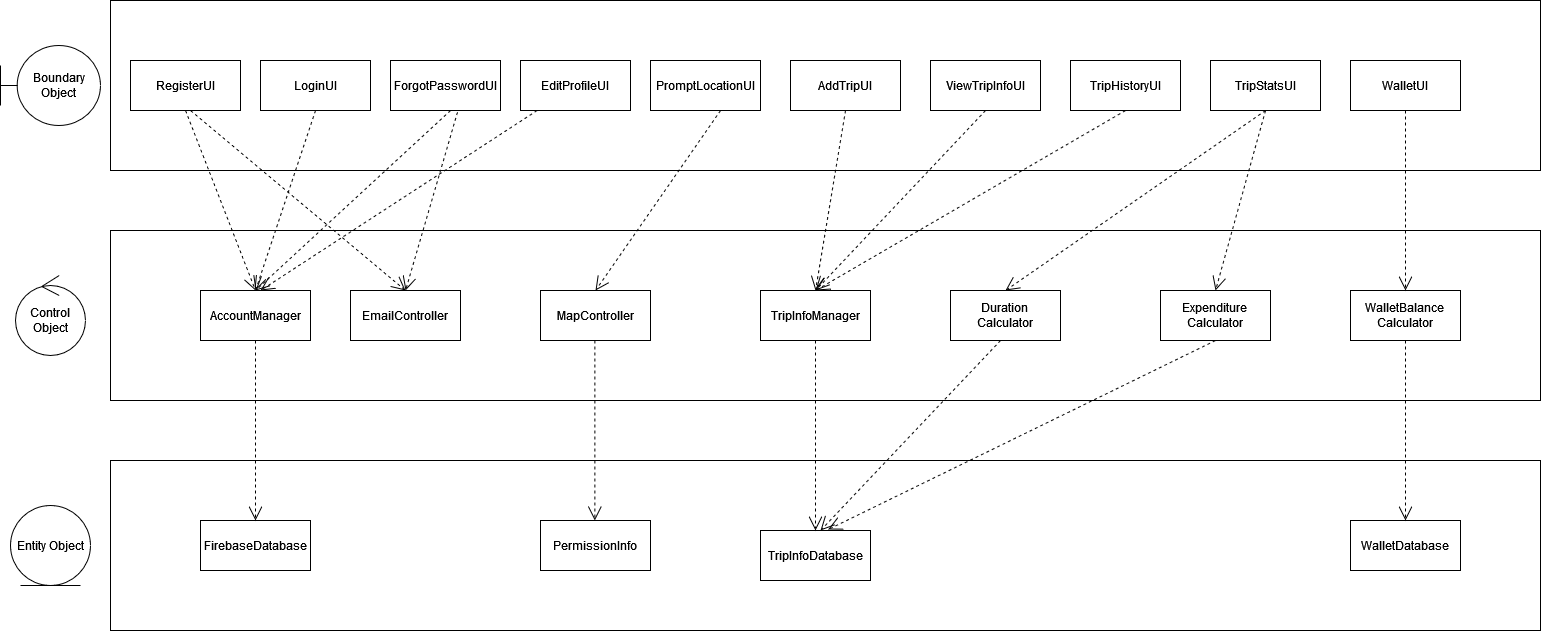

The diagram above was exported from draw.io. Its source (the exported page's mxGraphModel, read from the mxfile embedded in the PNG):
<mxGraphModel dx="1050" dy="573" grid="1" gridSize="10" guides="1" tooltips="1" connect="1" arrows="1" fold="1" page="1" pageScale="1" pageWidth="1100" pageHeight="850" math="0" shadow="0">
  <root>
    <mxCell id="0" />
    <mxCell id="1" parent="0" />
    <mxCell id="_FAapR_4iPAVnUTDTb2n-1" value="" style="rounded=0;whiteSpace=wrap;html=1;" parent="1" vertex="1">
      <mxGeometry x="120" y="120" width="1430" height="170" as="geometry" />
    </mxCell>
    <mxCell id="_FAapR_4iPAVnUTDTb2n-2" value="" style="rounded=0;whiteSpace=wrap;html=1;" parent="1" vertex="1">
      <mxGeometry x="120" y="350" width="1430" height="170" as="geometry" />
    </mxCell>
    <mxCell id="_FAapR_4iPAVnUTDTb2n-3" value="" style="rounded=0;whiteSpace=wrap;html=1;" parent="1" vertex="1">
      <mxGeometry x="120" y="580" width="1430" height="170" as="geometry" />
    </mxCell>
    <mxCell id="_FAapR_4iPAVnUTDTb2n-4" value="Boundary Object" style="shape=umlBoundary;whiteSpace=wrap;html=1;" parent="1" vertex="1">
      <mxGeometry x="10" y="165" width="100" height="80" as="geometry" />
    </mxCell>
    <mxCell id="_FAapR_4iPAVnUTDTb2n-5" value="Control Object" style="ellipse;shape=umlControl;whiteSpace=wrap;html=1;" parent="1" vertex="1">
      <mxGeometry x="25" y="395" width="70" height="80" as="geometry" />
    </mxCell>
    <mxCell id="_FAapR_4iPAVnUTDTb2n-6" value="Entity Object" style="ellipse;shape=umlEntity;whiteSpace=wrap;html=1;" parent="1" vertex="1">
      <mxGeometry x="20" y="625" width="80" height="80" as="geometry" />
    </mxCell>
    <mxCell id="0uWIlSkQ6d2pZZtXcmLH-1" value="RegisterUI" style="html=1;whiteSpace=wrap;" parent="1" vertex="1">
      <mxGeometry x="140" y="180" width="110" height="50" as="geometry" />
    </mxCell>
    <mxCell id="0uWIlSkQ6d2pZZtXcmLH-2" value="LoginUI" style="html=1;whiteSpace=wrap;" parent="1" vertex="1">
      <mxGeometry x="270" y="180" width="110" height="50" as="geometry" />
    </mxCell>
    <mxCell id="0uWIlSkQ6d2pZZtXcmLH-3" value="ForgotPasswordUI" style="html=1;whiteSpace=wrap;" parent="1" vertex="1">
      <mxGeometry x="400" y="180" width="110" height="50" as="geometry" />
    </mxCell>
    <mxCell id="0uWIlSkQ6d2pZZtXcmLH-4" value="AddTripUI" style="html=1;whiteSpace=wrap;" parent="1" vertex="1">
      <mxGeometry x="800" y="180" width="110" height="50" as="geometry" />
    </mxCell>
    <mxCell id="0uWIlSkQ6d2pZZtXcmLH-6" value="ViewTripInfoUI" style="html=1;whiteSpace=wrap;" parent="1" vertex="1">
      <mxGeometry x="940" y="180" width="110" height="50" as="geometry" />
    </mxCell>
    <mxCell id="0uWIlSkQ6d2pZZtXcmLH-7" value="TripHistoryUI" style="html=1;whiteSpace=wrap;" parent="1" vertex="1">
      <mxGeometry x="1080" y="180" width="110" height="50" as="geometry" />
    </mxCell>
    <mxCell id="0uWIlSkQ6d2pZZtXcmLH-8" value="TripStatsUI" style="html=1;whiteSpace=wrap;" parent="1" vertex="1">
      <mxGeometry x="1220" y="180" width="110" height="50" as="geometry" />
    </mxCell>
    <mxCell id="0uWIlSkQ6d2pZZtXcmLH-9" value="WalletUI" style="html=1;whiteSpace=wrap;" parent="1" vertex="1">
      <mxGeometry x="1360" y="180" width="110" height="50" as="geometry" />
    </mxCell>
    <mxCell id="0uWIlSkQ6d2pZZtXcmLH-10" value="AccountManager" style="html=1;whiteSpace=wrap;" parent="1" vertex="1">
      <mxGeometry x="210" y="410" width="110" height="50" as="geometry" />
    </mxCell>
    <mxCell id="0uWIlSkQ6d2pZZtXcmLH-12" value="FirebaseDatabase" style="html=1;whiteSpace=wrap;" parent="1" vertex="1">
      <mxGeometry x="210" y="640" width="110" height="50" as="geometry" />
    </mxCell>
    <mxCell id="0uWIlSkQ6d2pZZtXcmLH-13" value="TripInfoManager" style="html=1;whiteSpace=wrap;" parent="1" vertex="1">
      <mxGeometry x="770" y="410" width="110" height="50" as="geometry" />
    </mxCell>
    <mxCell id="0uWIlSkQ6d2pZZtXcmLH-14" value="TripInfoDatabase" style="html=1;whiteSpace=wrap;" parent="1" vertex="1">
      <mxGeometry x="770" y="650" width="110" height="50" as="geometry" />
    </mxCell>
    <mxCell id="0uWIlSkQ6d2pZZtXcmLH-17" value="MapController" style="html=1;whiteSpace=wrap;" parent="1" vertex="1">
      <mxGeometry x="550" y="410" width="110" height="50" as="geometry" />
    </mxCell>
    <mxCell id="0uWIlSkQ6d2pZZtXcmLH-18" value="PermissionInfo" style="html=1;whiteSpace=wrap;" parent="1" vertex="1">
      <mxGeometry x="550" y="640" width="110" height="50" as="geometry" />
    </mxCell>
    <mxCell id="0uWIlSkQ6d2pZZtXcmLH-19" value="Expenditure&lt;br&gt;Calculator" style="html=1;whiteSpace=wrap;" parent="1" vertex="1">
      <mxGeometry x="1170" y="410" width="110" height="50" as="geometry" />
    </mxCell>
    <mxCell id="0uWIlSkQ6d2pZZtXcmLH-20" value="Duration&lt;br&gt;Calculator" style="html=1;whiteSpace=wrap;" parent="1" vertex="1">
      <mxGeometry x="960" y="410" width="110" height="50" as="geometry" />
    </mxCell>
    <mxCell id="0uWIlSkQ6d2pZZtXcmLH-21" value="WalletDatabase" style="html=1;whiteSpace=wrap;" parent="1" vertex="1">
      <mxGeometry x="1360" y="640" width="110" height="50" as="geometry" />
    </mxCell>
    <mxCell id="0uWIlSkQ6d2pZZtXcmLH-22" value="WalletBalance&lt;br&gt;Calculator" style="html=1;whiteSpace=wrap;" parent="1" vertex="1">
      <mxGeometry x="1360" y="410" width="110" height="50" as="geometry" />
    </mxCell>
    <mxCell id="0uWIlSkQ6d2pZZtXcmLH-23" value="" style="endArrow=open;endSize=12;dashed=1;html=1;rounded=0;exitX=0.5;exitY=1;exitDx=0;exitDy=0;entryX=0.5;entryY=0;entryDx=0;entryDy=0;" parent="1" source="0uWIlSkQ6d2pZZtXcmLH-1" target="0uWIlSkQ6d2pZZtXcmLH-10" edge="1">
      <mxGeometry width="160" relative="1" as="geometry">
        <mxPoint x="200" y="260" as="sourcePoint" />
        <mxPoint x="360" y="260" as="targetPoint" />
      </mxGeometry>
    </mxCell>
    <mxCell id="0uWIlSkQ6d2pZZtXcmLH-26" value="" style="endArrow=open;endSize=12;dashed=1;html=1;rounded=0;exitX=0.5;exitY=1;exitDx=0;exitDy=0;entryX=0.5;entryY=0;entryDx=0;entryDy=0;" parent="1" source="0uWIlSkQ6d2pZZtXcmLH-2" target="0uWIlSkQ6d2pZZtXcmLH-10" edge="1">
      <mxGeometry width="160" relative="1" as="geometry">
        <mxPoint x="270" y="240" as="sourcePoint" />
        <mxPoint x="400" y="420" as="targetPoint" />
      </mxGeometry>
    </mxCell>
    <mxCell id="0uWIlSkQ6d2pZZtXcmLH-27" value="" style="endArrow=open;endSize=12;dashed=1;html=1;rounded=0;exitX=0.5;exitY=1;exitDx=0;exitDy=0;entryX=0.5;entryY=0;entryDx=0;entryDy=0;" parent="1" source="0uWIlSkQ6d2pZZtXcmLH-10" target="0uWIlSkQ6d2pZZtXcmLH-12" edge="1">
      <mxGeometry width="160" relative="1" as="geometry">
        <mxPoint x="270" y="460" as="sourcePoint" />
        <mxPoint x="210" y="640" as="targetPoint" />
      </mxGeometry>
    </mxCell>
    <mxCell id="0uWIlSkQ6d2pZZtXcmLH-29" value="" style="endArrow=open;endSize=12;dashed=1;html=1;rounded=0;exitX=0.5;exitY=1;exitDx=0;exitDy=0;entryX=0.5;entryY=0;entryDx=0;entryDy=0;" parent="1" source="0uWIlSkQ6d2pZZtXcmLH-4" target="0uWIlSkQ6d2pZZtXcmLH-13" edge="1">
      <mxGeometry width="160" relative="1" as="geometry">
        <mxPoint x="915" y="240" as="sourcePoint" />
        <mxPoint x="850" y="420" as="targetPoint" />
      </mxGeometry>
    </mxCell>
    <mxCell id="0uWIlSkQ6d2pZZtXcmLH-30" value="" style="endArrow=open;endSize=12;dashed=1;html=1;rounded=0;exitX=0.5;exitY=1;exitDx=0;exitDy=0;entryX=0.5;entryY=0;entryDx=0;entryDy=0;" parent="1" source="0uWIlSkQ6d2pZZtXcmLH-13" target="0uWIlSkQ6d2pZZtXcmLH-14" edge="1">
      <mxGeometry width="160" relative="1" as="geometry">
        <mxPoint x="960" y="480" as="sourcePoint" />
        <mxPoint x="1025" y="660" as="targetPoint" />
      </mxGeometry>
    </mxCell>
    <mxCell id="0uWIlSkQ6d2pZZtXcmLH-31" value="" style="endArrow=open;endSize=12;dashed=1;html=1;rounded=0;exitX=0.5;exitY=1;exitDx=0;exitDy=0;entryX=0.5;entryY=0;entryDx=0;entryDy=0;" parent="1" edge="1">
      <mxGeometry width="160" relative="1" as="geometry">
        <mxPoint x="604.33" y="460" as="sourcePoint" />
        <mxPoint x="604.33" y="640" as="targetPoint" />
      </mxGeometry>
    </mxCell>
    <mxCell id="0uWIlSkQ6d2pZZtXcmLH-32" value="" style="endArrow=open;endSize=12;dashed=1;html=1;rounded=0;exitX=0.5;exitY=1;exitDx=0;exitDy=0;entryX=0.5;entryY=0;entryDx=0;entryDy=0;" parent="1" source="0uWIlSkQ6d2pZZtXcmLH-6" target="0uWIlSkQ6d2pZZtXcmLH-13" edge="1">
      <mxGeometry width="160" relative="1" as="geometry">
        <mxPoint x="1020" y="240" as="sourcePoint" />
        <mxPoint x="1085" y="420" as="targetPoint" />
      </mxGeometry>
    </mxCell>
    <mxCell id="0uWIlSkQ6d2pZZtXcmLH-33" value="" style="endArrow=open;endSize=12;dashed=1;html=1;rounded=0;exitX=0.5;exitY=1;exitDx=0;exitDy=0;entryX=0.5;entryY=0;entryDx=0;entryDy=0;" parent="1" source="0uWIlSkQ6d2pZZtXcmLH-7" target="0uWIlSkQ6d2pZZtXcmLH-13" edge="1">
      <mxGeometry width="160" relative="1" as="geometry">
        <mxPoint x="1045" y="240" as="sourcePoint" />
        <mxPoint x="980" y="420" as="targetPoint" />
      </mxGeometry>
    </mxCell>
    <mxCell id="0uWIlSkQ6d2pZZtXcmLH-34" value="" style="endArrow=open;endSize=12;dashed=1;html=1;rounded=0;exitX=0.5;exitY=1;exitDx=0;exitDy=0;entryX=0.5;entryY=0;entryDx=0;entryDy=0;" parent="1" source="0uWIlSkQ6d2pZZtXcmLH-8" target="0uWIlSkQ6d2pZZtXcmLH-20" edge="1">
      <mxGeometry width="160" relative="1" as="geometry">
        <mxPoint x="1175" y="240" as="sourcePoint" />
        <mxPoint x="980" y="420" as="targetPoint" />
      </mxGeometry>
    </mxCell>
    <mxCell id="0uWIlSkQ6d2pZZtXcmLH-35" value="" style="endArrow=open;endSize=12;dashed=1;html=1;rounded=0;exitX=0.5;exitY=1;exitDx=0;exitDy=0;entryX=0.5;entryY=0;entryDx=0;entryDy=0;" parent="1" source="0uWIlSkQ6d2pZZtXcmLH-8" target="0uWIlSkQ6d2pZZtXcmLH-19" edge="1">
      <mxGeometry width="160" relative="1" as="geometry">
        <mxPoint x="1305" y="240" as="sourcePoint" />
        <mxPoint x="1175" y="420" as="targetPoint" />
      </mxGeometry>
    </mxCell>
    <mxCell id="0uWIlSkQ6d2pZZtXcmLH-36" value="" style="endArrow=open;endSize=12;dashed=1;html=1;rounded=0;exitX=0.5;exitY=1;exitDx=0;exitDy=0;entryX=0.5;entryY=0;entryDx=0;entryDy=0;" parent="1" source="0uWIlSkQ6d2pZZtXcmLH-9" target="0uWIlSkQ6d2pZZtXcmLH-22" edge="1">
      <mxGeometry width="160" relative="1" as="geometry">
        <mxPoint x="1305" y="240" as="sourcePoint" />
        <mxPoint x="1305" y="420" as="targetPoint" />
      </mxGeometry>
    </mxCell>
    <mxCell id="0uWIlSkQ6d2pZZtXcmLH-37" value="" style="endArrow=open;endSize=12;dashed=1;html=1;rounded=0;exitX=0.5;exitY=1;exitDx=0;exitDy=0;entryX=0.5;entryY=0;entryDx=0;entryDy=0;" parent="1" source="0uWIlSkQ6d2pZZtXcmLH-22" target="0uWIlSkQ6d2pZZtXcmLH-21" edge="1">
      <mxGeometry width="160" relative="1" as="geometry">
        <mxPoint x="1420" y="470" as="sourcePoint" />
        <mxPoint x="1420" y="650" as="targetPoint" />
      </mxGeometry>
    </mxCell>
    <mxCell id="cyOdKi5tUbZyaRgXJdbZ-1" value="" style="endArrow=open;endSize=12;dashed=1;html=1;rounded=0;exitX=0.5;exitY=1;exitDx=0;exitDy=0;entryX=0.5;entryY=0;entryDx=0;entryDy=0;" parent="1" target="0uWIlSkQ6d2pZZtXcmLH-10" edge="1">
      <mxGeometry width="160" relative="1" as="geometry">
        <mxPoint x="460" y="230" as="sourcePoint" />
        <mxPoint x="400" y="410" as="targetPoint" />
      </mxGeometry>
    </mxCell>
    <mxCell id="cyOdKi5tUbZyaRgXJdbZ-4" value="EditProfileUI" style="html=1;whiteSpace=wrap;" parent="1" vertex="1">
      <mxGeometry x="530" y="180" width="110" height="50" as="geometry" />
    </mxCell>
    <mxCell id="cyOdKi5tUbZyaRgXJdbZ-5" value="PromptLocationUI" style="html=1;whiteSpace=wrap;" parent="1" vertex="1">
      <mxGeometry x="660" y="180" width="110" height="50" as="geometry" />
    </mxCell>
    <mxCell id="cyOdKi5tUbZyaRgXJdbZ-7" value="EmailController" style="html=1;whiteSpace=wrap;" parent="1" vertex="1">
      <mxGeometry x="360" y="410" width="110" height="50" as="geometry" />
    </mxCell>
    <mxCell id="cyOdKi5tUbZyaRgXJdbZ-8" value="" style="endArrow=open;endSize=12;dashed=1;html=1;rounded=0;exitX=0.5;exitY=1;exitDx=0;exitDy=0;entryX=0.5;entryY=0;entryDx=0;entryDy=0;" parent="1" target="cyOdKi5tUbZyaRgXJdbZ-7" edge="1">
      <mxGeometry width="160" relative="1" as="geometry">
        <mxPoint x="200" y="230" as="sourcePoint" />
        <mxPoint x="270" y="410" as="targetPoint" />
      </mxGeometry>
    </mxCell>
    <mxCell id="cyOdKi5tUbZyaRgXJdbZ-9" value="" style="endArrow=open;endSize=12;dashed=1;html=1;rounded=0;exitX=0.609;exitY=1.033;exitDx=0;exitDy=0;entryX=0.5;entryY=0;entryDx=0;entryDy=0;exitPerimeter=0;" parent="1" source="0uWIlSkQ6d2pZZtXcmLH-3" target="cyOdKi5tUbZyaRgXJdbZ-7" edge="1">
      <mxGeometry width="160" relative="1" as="geometry">
        <mxPoint x="470" y="240" as="sourcePoint" />
        <mxPoint x="275" y="420" as="targetPoint" />
      </mxGeometry>
    </mxCell>
    <mxCell id="cyOdKi5tUbZyaRgXJdbZ-10" value="" style="endArrow=open;endSize=12;dashed=1;html=1;rounded=0;" parent="1" source="cyOdKi5tUbZyaRgXJdbZ-4" edge="1">
      <mxGeometry width="160" relative="1" as="geometry">
        <mxPoint x="727" y="232" as="sourcePoint" />
        <mxPoint x="270" y="410" as="targetPoint" />
      </mxGeometry>
    </mxCell>
    <mxCell id="cyOdKi5tUbZyaRgXJdbZ-6" value="" style="endArrow=open;endSize=12;dashed=1;html=1;rounded=0;entryX=0.5;entryY=0;entryDx=0;entryDy=0;" parent="1" target="0uWIlSkQ6d2pZZtXcmLH-17" edge="1">
      <mxGeometry width="160" relative="1" as="geometry">
        <mxPoint x="729.9956097560976" y="230" as="sourcePoint" />
        <mxPoint x="809.02" y="350" as="targetPoint" />
      </mxGeometry>
    </mxCell>
    <mxCell id="cyOdKi5tUbZyaRgXJdbZ-14" value="" style="endArrow=open;endSize=12;dashed=1;html=1;rounded=0;exitX=0.5;exitY=1;exitDx=0;exitDy=0;" parent="1" edge="1">
      <mxGeometry width="160" relative="1" as="geometry">
        <mxPoint x="1010" y="460" as="sourcePoint" />
        <mxPoint x="830" y="650" as="targetPoint" />
      </mxGeometry>
    </mxCell>
    <mxCell id="cyOdKi5tUbZyaRgXJdbZ-15" value="" style="endArrow=open;endSize=12;dashed=1;html=1;rounded=0;exitX=0.5;exitY=1;exitDx=0;exitDy=0;entryX=0.615;entryY=-0.02;entryDx=0;entryDy=0;entryPerimeter=0;" parent="1" target="0uWIlSkQ6d2pZZtXcmLH-14" edge="1">
      <mxGeometry width="160" relative="1" as="geometry">
        <mxPoint x="1225" y="460" as="sourcePoint" />
        <mxPoint x="1045" y="650" as="targetPoint" />
      </mxGeometry>
    </mxCell>
  </root>
</mxGraphModel>